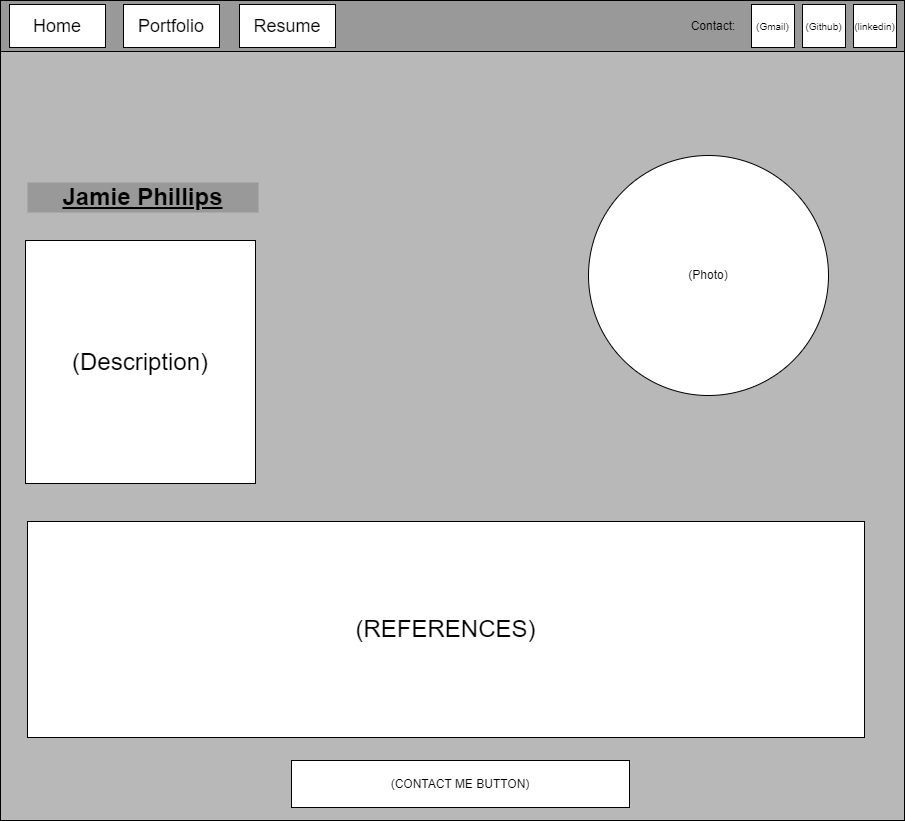

The diagram above was exported from draw.io. Its source (the exported page's mxGraphModel, read from the mxfile embedded in the PNG):
<mxGraphModel dx="2058" dy="828" grid="0" gridSize="10" guides="1" tooltips="1" connect="1" arrows="1" fold="1" page="0" pageScale="1" pageWidth="827" pageHeight="1169" math="0" shadow="0">
  <root>
    <mxCell id="0" />
    <mxCell id="1" parent="0" />
    <mxCell id="4UgHD-f-7NCbtPTrwkLS-1" value="" style="rounded=0;whiteSpace=wrap;html=1;fillColor=#999999;" parent="1" vertex="1">
      <mxGeometry x="-124" y="20" width="904" height="51" as="geometry" />
    </mxCell>
    <mxCell id="4UgHD-f-7NCbtPTrwkLS-2" value="&lt;font style=&quot;font-size: 10px;&quot;&gt;(linkedin)&lt;/font&gt;" style="rounded=0;whiteSpace=wrap;html=1;" parent="1" vertex="1">
      <mxGeometry x="729" y="24" width="43" height="43" as="geometry" />
    </mxCell>
    <mxCell id="4UgHD-f-7NCbtPTrwkLS-3" value="&lt;font style=&quot;font-size: 10px;&quot;&gt;(Github)&lt;/font&gt;" style="rounded=0;whiteSpace=wrap;html=1;" parent="1" vertex="1">
      <mxGeometry x="678" y="24" width="43" height="43" as="geometry" />
    </mxCell>
    <mxCell id="4UgHD-f-7NCbtPTrwkLS-4" value="&lt;span style=&quot;font-size: 10px;&quot;&gt;(Gmail)&lt;/span&gt;" style="rounded=0;whiteSpace=wrap;html=1;" parent="1" vertex="1">
      <mxGeometry x="627" y="24" width="43" height="43" as="geometry" />
    </mxCell>
    <mxCell id="4UgHD-f-7NCbtPTrwkLS-5" value="Contact:" style="text;html=1;strokeColor=none;fillColor=none;align=center;verticalAlign=middle;whiteSpace=wrap;rounded=0;" parent="1" vertex="1">
      <mxGeometry x="559" y="30.5" width="60" height="30" as="geometry" />
    </mxCell>
    <mxCell id="4UgHD-f-7NCbtPTrwkLS-7" value="&lt;font style=&quot;font-size: 18px;&quot;&gt;Home&lt;/font&gt;" style="rounded=0;whiteSpace=wrap;html=1;" parent="1" vertex="1">
      <mxGeometry x="-115" y="24" width="96" height="43" as="geometry" />
    </mxCell>
    <mxCell id="4UgHD-f-7NCbtPTrwkLS-8" value="&lt;span style=&quot;font-size: 18px;&quot;&gt;Portfolio&lt;/span&gt;" style="rounded=0;whiteSpace=wrap;html=1;" parent="1" vertex="1">
      <mxGeometry x="-1" y="24" width="96" height="43" as="geometry" />
    </mxCell>
    <mxCell id="4UgHD-f-7NCbtPTrwkLS-9" value="&lt;span style=&quot;font-size: 18px;&quot;&gt;Resume&lt;/span&gt;" style="rounded=0;whiteSpace=wrap;html=1;" parent="1" vertex="1">
      <mxGeometry x="115" y="24" width="96" height="43" as="geometry" />
    </mxCell>
    <mxCell id="4UgHD-f-7NCbtPTrwkLS-11" value="" style="rounded=0;whiteSpace=wrap;html=1;fillColor=#B8B8B8;" parent="1" vertex="1">
      <mxGeometry x="-124" y="71" width="904" height="769" as="geometry" />
    </mxCell>
    <mxCell id="4UgHD-f-7NCbtPTrwkLS-13" value="&lt;h2&gt;&lt;font style=&quot;font-size: 24px;&quot;&gt;&lt;u&gt;Jamie Phillips&lt;/u&gt;&lt;/font&gt;&lt;/h2&gt;" style="text;html=1;strokeColor=none;fillColor=#999999;align=center;verticalAlign=middle;whiteSpace=wrap;rounded=0;" parent="1" vertex="1">
      <mxGeometry x="-97" y="202" width="231" height="30" as="geometry" />
    </mxCell>
    <mxCell id="4UgHD-f-7NCbtPTrwkLS-15" value="" style="rounded=0;whiteSpace=wrap;html=1;" parent="1" vertex="1">
      <mxGeometry x="-99" y="260" width="230" height="243" as="geometry" />
    </mxCell>
    <mxCell id="4UgHD-f-7NCbtPTrwkLS-14" value="&lt;font style=&quot;font-size: 24px;&quot;&gt;(Description)&lt;/font&gt;" style="text;html=1;strokeColor=none;fillColor=none;align=center;verticalAlign=middle;whiteSpace=wrap;rounded=0;" parent="1" vertex="1">
      <mxGeometry x="-23" y="280" width="78" height="203" as="geometry" />
    </mxCell>
    <mxCell id="4UgHD-f-7NCbtPTrwkLS-16" value="(Photo)" style="ellipse;whiteSpace=wrap;html=1;aspect=fixed;" parent="1" vertex="1">
      <mxGeometry x="464" y="175" width="240" height="240" as="geometry" />
    </mxCell>
    <mxCell id="4UgHD-f-7NCbtPTrwkLS-17" value="&lt;font style=&quot;font-size: 24px;&quot;&gt;(REFERENCES)&lt;/font&gt;" style="rounded=0;whiteSpace=wrap;html=1;" parent="1" vertex="1">
      <mxGeometry x="-97" y="541" width="837" height="216" as="geometry" />
    </mxCell>
    <mxCell id="4UgHD-f-7NCbtPTrwkLS-18" value="(CONTACT ME BUTTON)" style="rounded=0;whiteSpace=wrap;html=1;" parent="1" vertex="1">
      <mxGeometry x="167" y="780" width="338" height="47" as="geometry" />
    </mxCell>
  </root>
</mxGraphModel>